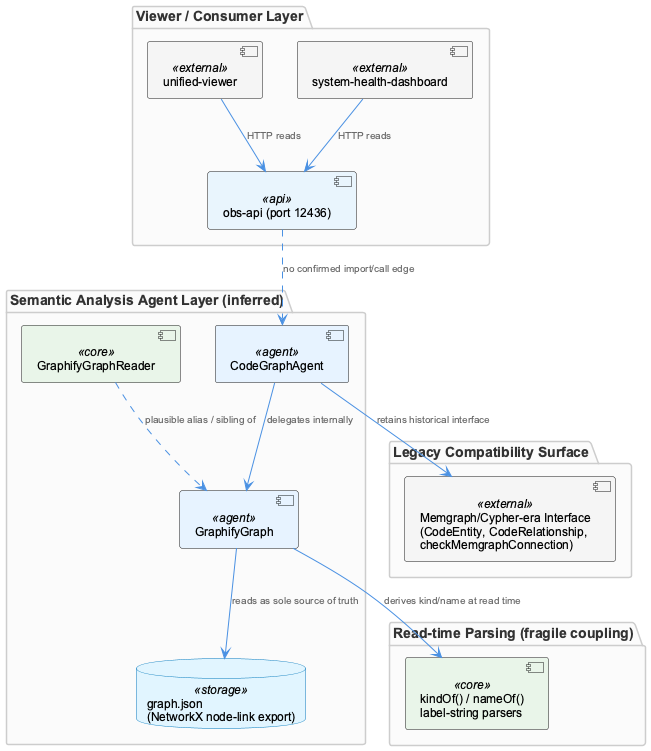

The diagram above was rendered by PlantUML. Its source (embedded in the PNG):
@startuml
!include /Users/Q284340/Agentic/coding/docs/puml/_standard-style.puml

package "Semantic Analysis Agent Layer (inferred)" {
  component "GraphifyGraphReader" as reader <<core>>
  component "GraphifyGraph" as graphify <<agent>>
  component "CodeGraphAgent" as codeagent <<agent>>
  database "graph.json\n(NetworkX node-link export)" as graphjson <<storage>>
}

package "Read-time Parsing (fragile coupling)" {
  component "kindOf() / nameOf()\nlabel-string parsers" as parsers <<core>>
}

package "Legacy Compatibility Surface" {
  component "Memgraph/Cypher-era Interface\n(CodeEntity, CodeRelationship,\ncheckMemgraphConnection)" as legacy <<external>>
}

package "Viewer / Consumer Layer" {
  component "unified-viewer" as viewer <<external>>
  component "system-health-dashboard" as dashboard <<external>>
  component "obs-api (port 12436)" as obsapi <<api>>
}

reader ..> graphify : "plausible alias / sibling of"
graphify --> graphjson : "reads as sole source of truth"
graphify --> parsers : "derives kind/name at read time"
codeagent --> graphify : "delegates internally"
codeagent --> legacy : "retains historical interface"

viewer --> obsapi : "HTTP reads"
dashboard --> obsapi : "HTTP reads"
obsapi ..> codeagent : "no confirmed import/call edge"

@enduml